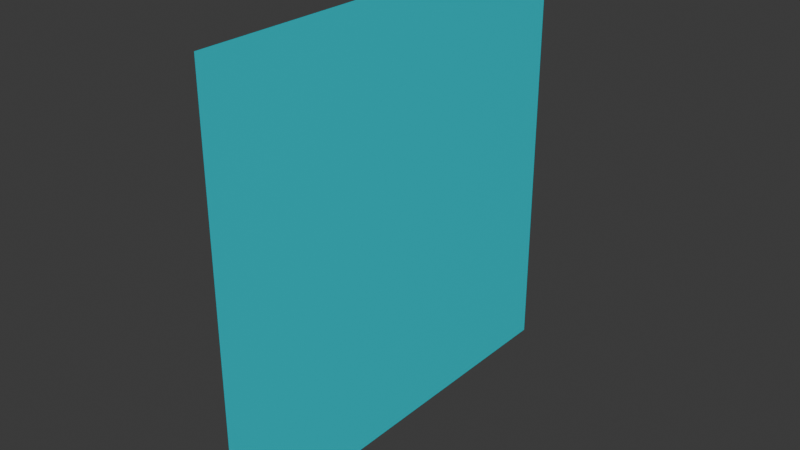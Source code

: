 # Source: LatX.blend  (saved by Blender 4.1.24; exported with 4.5.12 LTS)
import bpy
from mathutils import Matrix  # noqa: F401  (used for matrix-valued properties, if any)

bpy.ops.wm.read_factory_settings(use_empty=True)
scene = bpy.context.scene
scene.name = 'Scene'

# ---- collections
col_collection = bpy.data.collections.new('Collection'); scene.collection.children.link(col_collection)

# ---- materials (node trees are filled in below, after node groups)
mat_material = bpy.data.materials.new('Material')
mat_material.alpha_threshold = 0.0
mat_material.use_transparent_shadow = False
mat_material.roughness = 0.5
mat_material.line_color = (0.0, 0.0, 0.0, 1.0)

# ---- material node trees
mat_material.use_nodes = True; mat_material.node_tree.nodes.clear()
_N = mat_material.node_tree.nodes; _L = mat_material.node_tree.links
n0 = _N.new('ShaderNodeOutputMaterial'); n0.name = 'Material Output'; n0.location = (300, 300)
n1 = _N.new('ShaderNodeBsdfPrincipled'); n1.name = 'Principled BSDF'; n1.location = (10, 300)
n1.inputs[0].default_value = (0.0, 0.6867, 0.7991, 1.0)
n1.inputs[3].default_value = 1.45
_L.new(n1.outputs[0], n0.inputs[0])
n0.is_active_output = True

# ---- world
world_world = bpy.data.worlds.new('World'); scene.world = world_world
world_world.use_nodes = True; world_world.node_tree.nodes.clear()
_N = world_world.node_tree.nodes; _L = world_world.node_tree.links
n0 = _N.new('ShaderNodeOutputWorld'); n0.name = 'World Output'; n0.location = (300, 300)
n1 = _N.new('ShaderNodeBackground'); n1.name = 'Background'; n1.location = (10, 300)
n1.inputs[0].default_value = (0.05088, 0.05088, 0.05088, 1.0)
_L.new(n1.outputs[0], n0.inputs[0])
n0.is_active_output = True
world_world.color = (0.05088, 0.05088, 0.05088)
world_world.use_sun_shadow = False
world_world.sun_shadow_jitter_overblur = 0.0

# ---- meshes
me_cube = bpy.data.meshes.new('Cube')
me_cube.from_pydata([(-1.0, 1.0, 1.0), (-1.0, 1.0, -1.0), (-1.0, -1.0, 1.0), (-1.0, -1.0, -1.0)], [], [(3, 2, 0, 1)])
_uv = me_cube.uv_layers.new(name='UVMap')
_uv.uv.foreach_set('vector', [0.375, 0.0, 0.625, 0.0, 0.625, 0.25, 0.375, 0.25])
me_cube.materials.append(mat_material)
me_cube.use_mirror_vertex_groups = False
me_cube.update()

# ---- objects
ob_latx = bpy.data.objects.new('LatX', me_cube)

# ---- transforms, parenting, visibility, modifiers, constraints
ob_latx.location = (0.0, 0.0, 0.0)
ob_latx.scale = (0.5, 0.5, 0.5)
ob_latx.lock_rotations_4d = False
ob_latx.empty_display_type = 'ARROWS'
ob_latx.lineart.crease_threshold = 0.0

# ---- collection membership
col_collection.objects.link(ob_latx)

# ---- scene / render settings (as saved in the file)
scene.frame_start = 1; scene.frame_end = 250; scene.frame_set(1)
scene.render.engine = 'BLENDER_EEVEE_NEXT'
scene.cycles.sampling_pattern = 'TABULATED_SOBOL'
scene.eevee.ray_tracing_options.trace_max_roughness = 0.0
bpy.context.view_layer.update()

# ---- added for rendering (the .blend has no active camera and no usable light): camera, sun
cam_auto = bpy.data.cameras.new('AutoCamera')
cam_auto.lens = 50.0
cam_auto.sensor_width = 36.0
cam_auto.clip_end = 1000.0
ob_auto_camera = bpy.data.objects.new('AutoCamera', cam_auto)
scene.collection.objects.link(ob_auto_camera)
ob_auto_camera.location = (0.808465, -1.57016, 1.04677)
ob_auto_camera.rotation_euler = (1.09748, -7.21219e-08, 0.694738)
scene.camera = ob_auto_camera
light_auto_sun = bpy.data.lights.new('AutoSun', 'SUN')
light_auto_sun.energy = 3.0
light_auto_sun.angle = 0.0523599
ob_auto_sun = bpy.data.objects.new('AutoSun', light_auto_sun)
scene.collection.objects.link(ob_auto_sun)
ob_auto_sun.rotation_euler = (0.872665, 0.174533, 0.523599)
bpy.context.view_layer.update()
